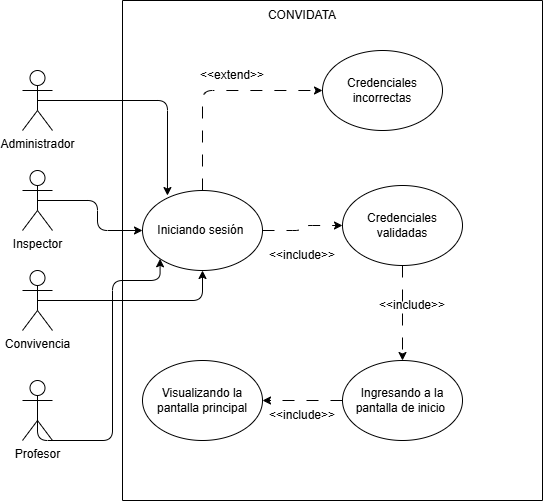

The diagram above was exported from draw.io. Its source (the exported page's mxGraphModel, read from the mxfile embedded in the PNG):
<mxGraphModel dx="1252" dy="527" grid="1" gridSize="10" guides="1" tooltips="1" connect="1" arrows="1" fold="1" page="1" pageScale="1" pageWidth="827" pageHeight="1169" math="0" shadow="0">
  <root>
    <mxCell id="0" />
    <mxCell id="1" parent="0" />
    <mxCell id="lGPixNLQ32u9EOol0UDU-1" parent="1" style="swimlane;startSize=0;labelBackgroundColor=none;rounded=1;" value="" vertex="1">
      <mxGeometry height="500" width="420" x="240" y="180" as="geometry" />
    </mxCell>
    <mxCell id="lGPixNLQ32u9EOol0UDU-2" edge="1" parent="lGPixNLQ32u9EOol0UDU-1" source="lGPixNLQ32u9EOol0UDU-4" style="edgeStyle=orthogonalEdgeStyle;rounded=1;orthogonalLoop=1;jettySize=auto;html=1;exitX=1;exitY=0.5;exitDx=0;exitDy=0;entryX=0;entryY=0.5;entryDx=0;entryDy=0;dashed=1;dashPattern=12 12;labelBackgroundColor=none;fontColor=default;" target="lGPixNLQ32u9EOol0UDU-10">
      <mxGeometry relative="1" as="geometry" />
    </mxCell>
    <mxCell id="lGPixNLQ32u9EOol0UDU-3" edge="1" parent="lGPixNLQ32u9EOol0UDU-1" source="lGPixNLQ32u9EOol0UDU-4" style="edgeStyle=orthogonalEdgeStyle;rounded=1;orthogonalLoop=1;jettySize=auto;html=1;exitX=0.5;exitY=0;exitDx=0;exitDy=0;entryX=0;entryY=0.5;entryDx=0;entryDy=0;dashed=1;dashPattern=12 12;labelBackgroundColor=none;fontColor=default;" target="lGPixNLQ32u9EOol0UDU-5">
      <mxGeometry relative="1" as="geometry" />
    </mxCell>
    <mxCell id="lGPixNLQ32u9EOol0UDU-4" parent="lGPixNLQ32u9EOol0UDU-1" style="ellipse;whiteSpace=wrap;html=1;labelBackgroundColor=none;rounded=1;" value="Iniciando sesión&amp;nbsp;" vertex="1">
      <mxGeometry height="80" width="120" x="20" y="190" as="geometry" />
    </mxCell>
    <mxCell id="lGPixNLQ32u9EOol0UDU-5" parent="lGPixNLQ32u9EOol0UDU-1" style="ellipse;whiteSpace=wrap;html=1;labelBackgroundColor=none;rounded=1;" value="Credenciales incorrectas" vertex="1">
      <mxGeometry height="80" width="120" x="200" y="50" as="geometry" />
    </mxCell>
    <mxCell id="lGPixNLQ32u9EOol0UDU-6" edge="1" parent="lGPixNLQ32u9EOol0UDU-1" source="lGPixNLQ32u9EOol0UDU-7" style="edgeStyle=orthogonalEdgeStyle;rounded=1;orthogonalLoop=1;jettySize=auto;html=1;exitX=0;exitY=0.5;exitDx=0;exitDy=0;dashed=1;dashPattern=12 12;labelBackgroundColor=none;fontColor=default;" target="lGPixNLQ32u9EOol0UDU-11">
      <mxGeometry relative="1" as="geometry" />
    </mxCell>
    <mxCell id="lGPixNLQ32u9EOol0UDU-7" parent="lGPixNLQ32u9EOol0UDU-1" style="ellipse;whiteSpace=wrap;html=1;labelBackgroundColor=none;rounded=1;" value="Ingresando a la pantalla de inicio&amp;nbsp;" vertex="1">
      <mxGeometry height="80" width="120" x="220" y="360" as="geometry" />
    </mxCell>
    <mxCell id="lGPixNLQ32u9EOol0UDU-8" parent="lGPixNLQ32u9EOol0UDU-1" style="text;html=1;whiteSpace=wrap;strokeColor=none;fillColor=none;align=center;verticalAlign=middle;rounded=1;labelBackgroundColor=none;" value="CONVIDATA" vertex="1">
      <mxGeometry height="30" width="60" x="150" as="geometry" />
    </mxCell>
    <mxCell id="lGPixNLQ32u9EOol0UDU-9" edge="1" parent="lGPixNLQ32u9EOol0UDU-1" source="lGPixNLQ32u9EOol0UDU-10" style="edgeStyle=orthogonalEdgeStyle;rounded=1;orthogonalLoop=1;jettySize=auto;html=1;exitX=0.5;exitY=1;exitDx=0;exitDy=0;entryX=0.5;entryY=0;entryDx=0;entryDy=0;dashed=1;dashPattern=12 12;labelBackgroundColor=none;fontColor=default;" target="lGPixNLQ32u9EOol0UDU-7">
      <mxGeometry relative="1" as="geometry" />
    </mxCell>
    <mxCell id="lGPixNLQ32u9EOol0UDU-10" parent="lGPixNLQ32u9EOol0UDU-1" style="ellipse;whiteSpace=wrap;html=1;labelBackgroundColor=none;rounded=1;" value="Credenciales validadas" vertex="1">
      <mxGeometry height="80" width="120" x="220" y="185" as="geometry" />
    </mxCell>
    <mxCell id="lGPixNLQ32u9EOol0UDU-11" parent="lGPixNLQ32u9EOol0UDU-1" style="ellipse;whiteSpace=wrap;html=1;labelBackgroundColor=none;rounded=1;" value="Visualizando la pantalla principal" vertex="1">
      <mxGeometry height="80" width="120" x="20" y="360" as="geometry" />
    </mxCell>
    <mxCell id="lGPixNLQ32u9EOol0UDU-12" parent="lGPixNLQ32u9EOol0UDU-1" style="text;html=1;whiteSpace=wrap;strokeColor=none;fillColor=none;align=center;verticalAlign=middle;rounded=1;labelBackgroundColor=none;" value="&amp;lt;&amp;lt;extend&amp;gt;&amp;gt;" vertex="1">
      <mxGeometry height="30" width="60" x="80" y="60" as="geometry" />
    </mxCell>
    <mxCell id="lGPixNLQ32u9EOol0UDU-13" parent="1" style="text;html=1;whiteSpace=wrap;strokeColor=none;fillColor=none;align=center;verticalAlign=middle;rounded=1;labelBackgroundColor=none;" value="&amp;lt;&amp;lt;include&amp;gt;&amp;gt;" vertex="1">
      <mxGeometry height="30" width="60" x="390" y="420" as="geometry" />
    </mxCell>
    <mxCell id="lGPixNLQ32u9EOol0UDU-14" parent="1" style="text;html=1;whiteSpace=wrap;strokeColor=none;fillColor=none;align=center;verticalAlign=middle;rounded=1;labelBackgroundColor=none;" value="&amp;lt;&amp;lt;include&amp;gt;&amp;gt;" vertex="1">
      <mxGeometry height="30" width="60" x="500" y="470" as="geometry" />
    </mxCell>
    <mxCell id="lGPixNLQ32u9EOol0UDU-15" parent="1" style="text;html=1;whiteSpace=wrap;strokeColor=none;fillColor=none;align=center;verticalAlign=middle;rounded=1;labelBackgroundColor=none;" value="&amp;lt;&amp;lt;include&amp;gt;&amp;gt;" vertex="1">
      <mxGeometry height="30" width="60" x="390" y="580" as="geometry" />
    </mxCell>
    <mxCell id="lGPixNLQ32u9EOol0UDU-16" parent="1" style="shape=umlActor;verticalLabelPosition=bottom;verticalAlign=top;html=1;outlineConnect=0;labelBackgroundColor=none;rounded=1;" value="Administrador" vertex="1">
      <mxGeometry height="60" width="30" x="140" y="250" as="geometry" />
    </mxCell>
    <mxCell id="lGPixNLQ32u9EOol0UDU-17" edge="1" parent="1" source="lGPixNLQ32u9EOol0UDU-18" style="edgeStyle=orthogonalEdgeStyle;rounded=1;orthogonalLoop=1;jettySize=auto;html=1;exitX=0.5;exitY=0.5;exitDx=0;exitDy=0;exitPerimeter=0;entryX=0;entryY=0.5;entryDx=0;entryDy=0;labelBackgroundColor=none;fontColor=default;" target="lGPixNLQ32u9EOol0UDU-4">
      <mxGeometry relative="1" as="geometry" />
    </mxCell>
    <mxCell id="lGPixNLQ32u9EOol0UDU-18" parent="1" style="shape=umlActor;verticalLabelPosition=bottom;verticalAlign=top;html=1;outlineConnect=0;labelBackgroundColor=none;rounded=1;" value="Inspector" vertex="1">
      <mxGeometry height="60" width="30" x="140" y="350" as="geometry" />
    </mxCell>
    <mxCell id="lGPixNLQ32u9EOol0UDU-19" edge="1" parent="1" source="lGPixNLQ32u9EOol0UDU-20" style="edgeStyle=orthogonalEdgeStyle;rounded=1;orthogonalLoop=1;jettySize=auto;html=1;exitX=0.5;exitY=0.5;exitDx=0;exitDy=0;exitPerimeter=0;entryX=0.5;entryY=1;entryDx=0;entryDy=0;labelBackgroundColor=none;fontColor=default;" target="lGPixNLQ32u9EOol0UDU-4">
      <mxGeometry relative="1" as="geometry" />
    </mxCell>
    <mxCell id="lGPixNLQ32u9EOol0UDU-20" parent="1" style="shape=umlActor;verticalLabelPosition=bottom;verticalAlign=top;html=1;outlineConnect=0;labelBackgroundColor=none;rounded=1;" value="Convivencia" vertex="1">
      <mxGeometry height="60" width="30" x="140" y="450" as="geometry" />
    </mxCell>
    <mxCell id="lGPixNLQ32u9EOol0UDU-21" edge="1" parent="1" source="lGPixNLQ32u9EOol0UDU-22" style="edgeStyle=orthogonalEdgeStyle;rounded=1;orthogonalLoop=1;jettySize=auto;html=1;exitX=0.5;exitY=0.5;exitDx=0;exitDy=0;exitPerimeter=0;labelBackgroundColor=none;fontColor=default;entryX=0;entryY=1;entryDx=0;entryDy=0;" target="lGPixNLQ32u9EOol0UDU-4">
      <mxGeometry relative="1" as="geometry">
        <Array as="points">
          <mxPoint x="230" y="620" />
          <mxPoint x="230" y="460" />
          <mxPoint x="277" y="460" />
        </Array>
      </mxGeometry>
    </mxCell>
    <mxCell id="lGPixNLQ32u9EOol0UDU-22" parent="1" style="shape=umlActor;verticalLabelPosition=bottom;verticalAlign=top;html=1;outlineConnect=0;labelBackgroundColor=none;rounded=1;" value="Profesor" vertex="1">
      <mxGeometry height="60" width="30" x="140" y="560" as="geometry" />
    </mxCell>
    <mxCell id="lGPixNLQ32u9EOol0UDU-23" edge="1" parent="1" source="lGPixNLQ32u9EOol0UDU-16" style="edgeStyle=orthogonalEdgeStyle;rounded=1;orthogonalLoop=1;jettySize=auto;html=1;exitX=0.5;exitY=0.5;exitDx=0;exitDy=0;exitPerimeter=0;entryX=0.208;entryY=0.063;entryDx=0;entryDy=0;entryPerimeter=0;labelBackgroundColor=none;fontColor=default;" target="lGPixNLQ32u9EOol0UDU-4">
      <mxGeometry relative="1" as="geometry" />
    </mxCell>
  </root>
</mxGraphModel>